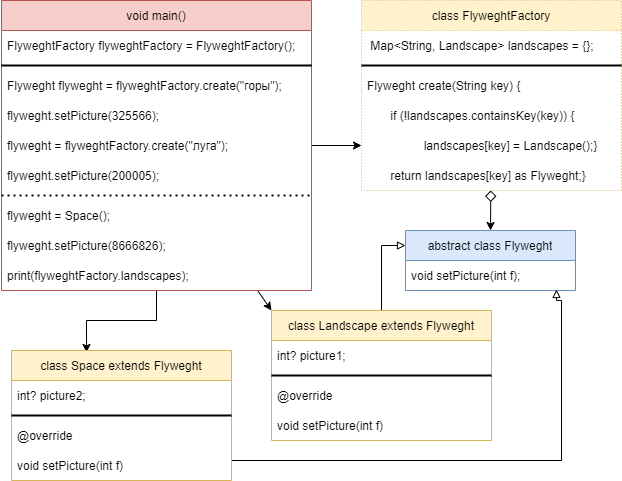

The diagram above was exported from draw.io. Its source (the exported page's mxGraphModel, read from the mxfile embedded in the PNG):
<mxGraphModel dx="782" dy="706" grid="1" gridSize="10" guides="1" tooltips="1" connect="1" arrows="1" fold="1" page="1" pageScale="1" pageWidth="827" pageHeight="1169" math="0" shadow="0">
  <root>
    <mxCell id="0" />
    <mxCell id="1" parent="0" />
    <mxCell id="RgkaRZ8WQKAac-1Te6bj-39" style="edgeStyle=orthogonalEdgeStyle;rounded=0;orthogonalLoop=1;jettySize=auto;html=1;entryX=0;entryY=0.5;entryDx=0;entryDy=0;" edge="1" parent="1" source="RgkaRZ8WQKAac-1Te6bj-1" target="RgkaRZ8WQKAac-1Te6bj-21">
      <mxGeometry relative="1" as="geometry" />
    </mxCell>
    <mxCell id="RgkaRZ8WQKAac-1Te6bj-40" style="edgeStyle=orthogonalEdgeStyle;rounded=0;orthogonalLoop=1;jettySize=auto;html=1;entryX=0.341;entryY=0.015;entryDx=0;entryDy=0;entryPerimeter=0;" edge="1" parent="1" source="RgkaRZ8WQKAac-1Te6bj-1" target="RgkaRZ8WQKAac-1Te6bj-34">
      <mxGeometry relative="1" as="geometry" />
    </mxCell>
    <mxCell id="RgkaRZ8WQKAac-1Te6bj-43" style="edgeStyle=none;rounded=0;orthogonalLoop=1;jettySize=auto;html=1;entryX=0;entryY=0;entryDx=0;entryDy=0;" edge="1" parent="1" source="RgkaRZ8WQKAac-1Te6bj-1" target="RgkaRZ8WQKAac-1Te6bj-28">
      <mxGeometry relative="1" as="geometry" />
    </mxCell>
    <mxCell id="RgkaRZ8WQKAac-1Te6bj-1" value="void main()" style="swimlane;fontStyle=0;childLayout=stackLayout;horizontal=1;startSize=30;horizontalStack=0;resizeParent=1;resizeParentMax=0;resizeLast=0;collapsible=1;marginBottom=0;fillColor=#f8cecc;strokeColor=#b85450;" vertex="1" parent="1">
      <mxGeometry x="10" y="10" width="310" height="290" as="geometry" />
    </mxCell>
    <mxCell id="RgkaRZ8WQKAac-1Te6bj-2" value="FlyweghtFactory flyweghtFactory = FlyweghtFactory();" style="text;strokeColor=none;fillColor=none;align=left;verticalAlign=middle;spacingLeft=4;spacingRight=4;overflow=hidden;points=[[0,0.5],[1,0.5]];portConstraint=eastwest;rotatable=0;" vertex="1" parent="RgkaRZ8WQKAac-1Te6bj-1">
      <mxGeometry y="30" width="310" height="30" as="geometry" />
    </mxCell>
    <mxCell id="RgkaRZ8WQKAac-1Te6bj-5" value="" style="line;strokeWidth=2;html=1;" vertex="1" parent="RgkaRZ8WQKAac-1Te6bj-1">
      <mxGeometry y="60" width="310" height="10" as="geometry" />
    </mxCell>
    <mxCell id="RgkaRZ8WQKAac-1Te6bj-3" value="Flyweght flyweght = flyweghtFactory.create(&quot;горы&quot;);" style="text;strokeColor=none;fillColor=none;align=left;verticalAlign=middle;spacingLeft=4;spacingRight=4;overflow=hidden;points=[[0,0.5],[1,0.5]];portConstraint=eastwest;rotatable=0;" vertex="1" parent="RgkaRZ8WQKAac-1Te6bj-1">
      <mxGeometry y="70" width="310" height="30" as="geometry" />
    </mxCell>
    <mxCell id="RgkaRZ8WQKAac-1Te6bj-4" value="flyweght.setPicture(325566);" style="text;strokeColor=none;fillColor=none;align=left;verticalAlign=middle;spacingLeft=4;spacingRight=4;overflow=hidden;points=[[0,0.5],[1,0.5]];portConstraint=eastwest;rotatable=0;" vertex="1" parent="RgkaRZ8WQKAac-1Te6bj-1">
      <mxGeometry y="100" width="310" height="30" as="geometry" />
    </mxCell>
    <mxCell id="RgkaRZ8WQKAac-1Te6bj-7" value="flyweght = flyweghtFactory.create(&quot;луга&quot;);" style="text;strokeColor=none;fillColor=none;align=left;verticalAlign=middle;spacingLeft=4;spacingRight=4;overflow=hidden;points=[[0,0.5],[1,0.5]];portConstraint=eastwest;rotatable=0;" vertex="1" parent="RgkaRZ8WQKAac-1Te6bj-1">
      <mxGeometry y="130" width="310" height="30" as="geometry" />
    </mxCell>
    <mxCell id="RgkaRZ8WQKAac-1Te6bj-8" value="flyweght.setPicture(200005);" style="text;strokeColor=none;fillColor=none;align=left;verticalAlign=middle;spacingLeft=4;spacingRight=4;overflow=hidden;points=[[0,0.5],[1,0.5]];portConstraint=eastwest;rotatable=0;" vertex="1" parent="RgkaRZ8WQKAac-1Te6bj-1">
      <mxGeometry y="160" width="310" height="30" as="geometry" />
    </mxCell>
    <mxCell id="RgkaRZ8WQKAac-1Te6bj-14" value="" style="line;strokeWidth=2;html=1;dashed=1;dashPattern=1 2;" vertex="1" parent="RgkaRZ8WQKAac-1Te6bj-1">
      <mxGeometry y="190" width="310" height="10" as="geometry" />
    </mxCell>
    <mxCell id="RgkaRZ8WQKAac-1Te6bj-9" value="flyweght = Space();" style="text;strokeColor=none;fillColor=none;align=left;verticalAlign=middle;spacingLeft=4;spacingRight=4;overflow=hidden;points=[[0,0.5],[1,0.5]];portConstraint=eastwest;rotatable=0;" vertex="1" parent="RgkaRZ8WQKAac-1Te6bj-1">
      <mxGeometry y="200" width="310" height="30" as="geometry" />
    </mxCell>
    <mxCell id="RgkaRZ8WQKAac-1Te6bj-11" value="flyweght.setPicture(8666826);" style="text;strokeColor=none;fillColor=none;align=left;verticalAlign=middle;spacingLeft=4;spacingRight=4;overflow=hidden;points=[[0,0.5],[1,0.5]];portConstraint=eastwest;rotatable=0;" vertex="1" parent="RgkaRZ8WQKAac-1Te6bj-1">
      <mxGeometry y="230" width="310" height="30" as="geometry" />
    </mxCell>
    <mxCell id="RgkaRZ8WQKAac-1Te6bj-12" value="print(flyweghtFactory.landscapes);" style="text;strokeColor=none;fillColor=none;align=left;verticalAlign=middle;spacingLeft=4;spacingRight=4;overflow=hidden;points=[[0,0.5],[1,0.5]];portConstraint=eastwest;rotatable=0;" vertex="1" parent="RgkaRZ8WQKAac-1Te6bj-1">
      <mxGeometry y="260" width="310" height="30" as="geometry" />
    </mxCell>
    <mxCell id="RgkaRZ8WQKAac-1Te6bj-44" style="edgeStyle=none;rounded=0;orthogonalLoop=1;jettySize=auto;html=1;entryX=0.5;entryY=0;entryDx=0;entryDy=0;startArrow=diamond;startFill=0;startSize=9;" edge="1" parent="1" source="RgkaRZ8WQKAac-1Te6bj-15" target="RgkaRZ8WQKAac-1Te6bj-24">
      <mxGeometry relative="1" as="geometry" />
    </mxCell>
    <mxCell id="RgkaRZ8WQKAac-1Te6bj-15" value="class FlyweghtFactory" style="swimlane;fontStyle=0;childLayout=stackLayout;horizontal=1;startSize=30;horizontalStack=0;resizeParent=1;resizeParentMax=0;resizeLast=0;collapsible=1;marginBottom=0;dashed=1;dashPattern=1 2;fillColor=#fff2cc;strokeColor=#d6b656;" vertex="1" parent="1">
      <mxGeometry x="370" y="10" width="260" height="190" as="geometry" />
    </mxCell>
    <mxCell id="RgkaRZ8WQKAac-1Te6bj-16" value=" Map&lt;String, Landscape&gt; landscapes = {};" style="text;strokeColor=none;fillColor=none;align=left;verticalAlign=middle;spacingLeft=4;spacingRight=4;overflow=hidden;points=[[0,0.5],[1,0.5]];portConstraint=eastwest;rotatable=0;dashed=1;dashPattern=1 2;" vertex="1" parent="RgkaRZ8WQKAac-1Te6bj-15">
      <mxGeometry y="30" width="260" height="30" as="geometry" />
    </mxCell>
    <mxCell id="RgkaRZ8WQKAac-1Te6bj-19" value="" style="line;strokeWidth=2;html=1;" vertex="1" parent="RgkaRZ8WQKAac-1Te6bj-15">
      <mxGeometry y="60" width="260" height="10" as="geometry" />
    </mxCell>
    <mxCell id="RgkaRZ8WQKAac-1Te6bj-17" value="Flyweght create(String key) {" style="text;strokeColor=none;fillColor=none;align=left;verticalAlign=middle;spacingLeft=4;spacingRight=4;overflow=hidden;points=[[0,0.5],[1,0.5]];portConstraint=eastwest;rotatable=0;dashed=1;dashPattern=1 2;" vertex="1" parent="RgkaRZ8WQKAac-1Te6bj-15">
      <mxGeometry y="70" width="260" height="30" as="geometry" />
    </mxCell>
    <mxCell id="RgkaRZ8WQKAac-1Te6bj-18" value="       if (!landscapes.containsKey(key)) {" style="text;strokeColor=none;fillColor=none;align=left;verticalAlign=middle;spacingLeft=4;spacingRight=4;overflow=hidden;points=[[0,0.5],[1,0.5]];portConstraint=eastwest;rotatable=0;dashed=1;dashPattern=1 2;" vertex="1" parent="RgkaRZ8WQKAac-1Te6bj-15">
      <mxGeometry y="100" width="260" height="30" as="geometry" />
    </mxCell>
    <mxCell id="RgkaRZ8WQKAac-1Te6bj-21" value="                 landscapes[key] = Landscape();}" style="text;strokeColor=none;fillColor=none;align=left;verticalAlign=middle;spacingLeft=4;spacingRight=4;overflow=hidden;points=[[0,0.5],[1,0.5]];portConstraint=eastwest;rotatable=0;" vertex="1" parent="RgkaRZ8WQKAac-1Te6bj-15">
      <mxGeometry y="130" width="260" height="30" as="geometry" />
    </mxCell>
    <mxCell id="RgkaRZ8WQKAac-1Te6bj-22" value="       return landscapes[key] as Flyweght;}" style="text;strokeColor=none;fillColor=none;align=left;verticalAlign=middle;spacingLeft=4;spacingRight=4;overflow=hidden;points=[[0,0.5],[1,0.5]];portConstraint=eastwest;rotatable=0;" vertex="1" parent="RgkaRZ8WQKAac-1Te6bj-15">
      <mxGeometry y="160" width="260" height="30" as="geometry" />
    </mxCell>
    <mxCell id="RgkaRZ8WQKAac-1Te6bj-24" value="abstract class Flyweght" style="swimlane;fontStyle=0;childLayout=stackLayout;horizontal=1;startSize=30;horizontalStack=0;resizeParent=1;resizeParentMax=0;resizeLast=0;collapsible=1;marginBottom=0;fillColor=#dae8fc;strokeColor=#6c8ebf;" vertex="1" parent="1">
      <mxGeometry x="414" y="240" width="170" height="60" as="geometry" />
    </mxCell>
    <mxCell id="RgkaRZ8WQKAac-1Te6bj-25" value="void setPicture(int f);" style="text;strokeColor=none;fillColor=none;align=left;verticalAlign=middle;spacingLeft=4;spacingRight=4;overflow=hidden;points=[[0,0.5],[1,0.5]];portConstraint=eastwest;rotatable=0;" vertex="1" parent="RgkaRZ8WQKAac-1Te6bj-24">
      <mxGeometry y="30" width="170" height="30" as="geometry" />
    </mxCell>
    <mxCell id="RgkaRZ8WQKAac-1Te6bj-46" style="edgeStyle=orthogonalEdgeStyle;rounded=0;orthogonalLoop=1;jettySize=auto;html=1;entryX=0;entryY=0.25;entryDx=0;entryDy=0;startArrow=baseDash;startFill=0;endArrow=block;endFill=0;" edge="1" parent="1" source="RgkaRZ8WQKAac-1Te6bj-28" target="RgkaRZ8WQKAac-1Te6bj-24">
      <mxGeometry relative="1" as="geometry" />
    </mxCell>
    <mxCell id="RgkaRZ8WQKAac-1Te6bj-28" value="class Landscape extends Flyweght" style="swimlane;fontStyle=0;childLayout=stackLayout;horizontal=1;startSize=30;horizontalStack=0;resizeParent=1;resizeParentMax=0;resizeLast=0;collapsible=1;marginBottom=0;fillColor=#fff2cc;strokeColor=#d6b656;" vertex="1" parent="1">
      <mxGeometry x="280" y="320" width="220" height="130" as="geometry" />
    </mxCell>
    <mxCell id="RgkaRZ8WQKAac-1Te6bj-29" value="int? picture1;" style="text;strokeColor=none;fillColor=none;align=left;verticalAlign=middle;spacingLeft=4;spacingRight=4;overflow=hidden;points=[[0,0.5],[1,0.5]];portConstraint=eastwest;rotatable=0;" vertex="1" parent="RgkaRZ8WQKAac-1Te6bj-28">
      <mxGeometry y="30" width="220" height="30" as="geometry" />
    </mxCell>
    <mxCell id="RgkaRZ8WQKAac-1Te6bj-32" value="" style="line;strokeWidth=2;html=1;" vertex="1" parent="RgkaRZ8WQKAac-1Te6bj-28">
      <mxGeometry y="60" width="220" height="10" as="geometry" />
    </mxCell>
    <mxCell id="RgkaRZ8WQKAac-1Te6bj-30" value="@override" style="text;strokeColor=none;fillColor=none;align=left;verticalAlign=middle;spacingLeft=4;spacingRight=4;overflow=hidden;points=[[0,0.5],[1,0.5]];portConstraint=eastwest;rotatable=0;" vertex="1" parent="RgkaRZ8WQKAac-1Te6bj-28">
      <mxGeometry y="70" width="220" height="30" as="geometry" />
    </mxCell>
    <mxCell id="RgkaRZ8WQKAac-1Te6bj-31" value="void setPicture(int f)" style="text;strokeColor=none;fillColor=none;align=left;verticalAlign=middle;spacingLeft=4;spacingRight=4;overflow=hidden;points=[[0,0.5],[1,0.5]];portConstraint=eastwest;rotatable=0;" vertex="1" parent="RgkaRZ8WQKAac-1Te6bj-28">
      <mxGeometry y="100" width="220" height="30" as="geometry" />
    </mxCell>
    <mxCell id="RgkaRZ8WQKAac-1Te6bj-45" style="edgeStyle=orthogonalEdgeStyle;rounded=0;orthogonalLoop=1;jettySize=auto;html=1;startArrow=baseDash;startFill=0;entryX=0.888;entryY=0.967;entryDx=0;entryDy=0;entryPerimeter=0;endArrow=block;endFill=0;" edge="1" parent="1" source="RgkaRZ8WQKAac-1Te6bj-34" target="RgkaRZ8WQKAac-1Te6bj-25">
      <mxGeometry relative="1" as="geometry">
        <mxPoint x="570" y="530" as="targetPoint" />
        <Array as="points">
          <mxPoint x="570" y="470" />
          <mxPoint x="570" y="310" />
          <mxPoint x="565" y="310" />
        </Array>
      </mxGeometry>
    </mxCell>
    <mxCell id="RgkaRZ8WQKAac-1Te6bj-34" value="class Space extends Flyweght" style="swimlane;fontStyle=0;childLayout=stackLayout;horizontal=1;startSize=30;horizontalStack=0;resizeParent=1;resizeParentMax=0;resizeLast=0;collapsible=1;marginBottom=0;fillColor=#fff2cc;strokeColor=#d6b656;" vertex="1" parent="1">
      <mxGeometry x="20" y="360" width="220" height="130" as="geometry" />
    </mxCell>
    <mxCell id="RgkaRZ8WQKAac-1Te6bj-35" value="int? picture2;" style="text;strokeColor=none;fillColor=none;align=left;verticalAlign=middle;spacingLeft=4;spacingRight=4;overflow=hidden;points=[[0,0.5],[1,0.5]];portConstraint=eastwest;rotatable=0;" vertex="1" parent="RgkaRZ8WQKAac-1Te6bj-34">
      <mxGeometry y="30" width="220" height="30" as="geometry" />
    </mxCell>
    <mxCell id="RgkaRZ8WQKAac-1Te6bj-36" value="" style="line;strokeWidth=2;html=1;" vertex="1" parent="RgkaRZ8WQKAac-1Te6bj-34">
      <mxGeometry y="60" width="220" height="10" as="geometry" />
    </mxCell>
    <mxCell id="RgkaRZ8WQKAac-1Te6bj-37" value="@override" style="text;strokeColor=none;fillColor=none;align=left;verticalAlign=middle;spacingLeft=4;spacingRight=4;overflow=hidden;points=[[0,0.5],[1,0.5]];portConstraint=eastwest;rotatable=0;" vertex="1" parent="RgkaRZ8WQKAac-1Te6bj-34">
      <mxGeometry y="70" width="220" height="30" as="geometry" />
    </mxCell>
    <mxCell id="RgkaRZ8WQKAac-1Te6bj-38" value="void setPicture(int f)" style="text;strokeColor=none;fillColor=none;align=left;verticalAlign=middle;spacingLeft=4;spacingRight=4;overflow=hidden;points=[[0,0.5],[1,0.5]];portConstraint=eastwest;rotatable=0;" vertex="1" parent="RgkaRZ8WQKAac-1Te6bj-34">
      <mxGeometry y="100" width="220" height="30" as="geometry" />
    </mxCell>
  </root>
</mxGraphModel>